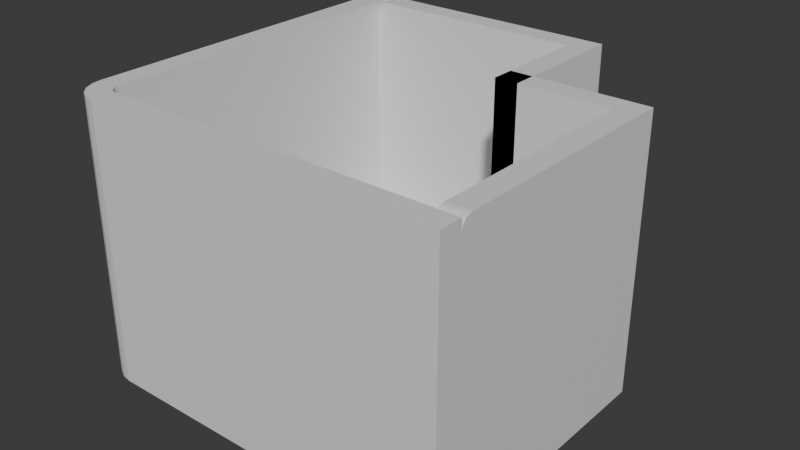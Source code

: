 # Source: Room-8.blend  (saved by Blender 4.0.36; exported with 4.5.12 LTS)
import bpy
from mathutils import Matrix  # noqa: F401  (used for matrix-valued properties, if any)

bpy.ops.wm.read_factory_settings(use_empty=True)
scene = bpy.context.scene
scene.name = 'Scene'

# ---- materials (node trees are filled in below, after node groups)
mat_material = bpy.data.materials.new('Material')
mat_material.alpha_threshold = 0.0
mat_material.use_transparent_shadow = False
mat_material.roughness = 0.5
mat_material.line_color = (0.0, 0.0, 0.0, 1.0)

# ---- material node trees
mat_material.use_nodes = True; mat_material.node_tree.nodes.clear()
_N = mat_material.node_tree.nodes; _L = mat_material.node_tree.links
n0 = _N.new('ShaderNodeOutputMaterial'); n0.name = 'Material Output'; n0.location = (300, 300)
n1 = _N.new('ShaderNodeBsdfPrincipled'); n1.name = 'Principled BSDF'; n1.location = (10, 300)
n1.inputs[3].default_value = 1.45
_L.new(n1.outputs[0], n0.inputs[0])
n0.is_active_output = True

# ---- world
world_world = bpy.data.worlds.new('World'); scene.world = world_world
world_world.use_nodes = True; world_world.node_tree.nodes.clear()
_N = world_world.node_tree.nodes; _L = world_world.node_tree.links
n0 = _N.new('ShaderNodeOutputWorld'); n0.name = 'World Output'; n0.location = (300, 300)
n1 = _N.new('ShaderNodeBackground'); n1.name = 'Background'; n1.location = (10, 300)
n1.inputs[0].default_value = (0.05088, 0.05088, 0.05088, 1.0)
_L.new(n1.outputs[0], n0.inputs[0])
n0.is_active_output = True
world_world.color = (0.05088, 0.05088, 0.05088)
world_world.use_sun_shadow = False
world_world.sun_shadow_jitter_overblur = 0.0

# ---- meshes
me_cube = bpy.data.meshes.new('Cube')
me_cube.from_pydata([(1.273, 0.2734, -0.9828), (1.273, 0.2734, -1.174), (1.273, -1.727, -0.9828), (1.273, -1.727, -1.174), (0.2734, 0.2734, -0.9828), (0.2734, 0.2734, -1.174), (0.2734, -1.727, -0.9828), (0.2734, -1.727, -1.174), (-1.727, 0.2734, -1.174), (-1.727, 0.2734, -0.9828), (0.2734, 1.273, -0.9828), (0.2734, 1.273, -1.174), (-1.727, 1.273, -0.9828), (-1.727, 1.273, -1.174), (0.2734, 1.473, -0.9828), (0.2734, 1.473, -1.174), (-1.727, 1.473, -0.9828), (-1.727, 1.473, -1.174), (0.2734, 1.273, 1.217), (0.2734, 1.473, 1.217), (1.473, 0.2734, -0.9828), (1.473, 0.2734, -1.174), (1.473, -1.727, -0.9828), (1.473, -1.727, -1.174), (1.273, 0.2734, 1.217), (1.473, 0.2734, 1.217), (0.4734, 0.2734, -0.9828), (0.4734, 0.2734, -1.174), (0.4734, 1.273, -0.9828), (0.4734, 1.273, -1.174), (0.4734, 1.473, -0.9828), (0.4734, 1.473, -1.174), (1.273, 0.4734, -1.174), (0.2734, 0.4734, -1.174), (1.273, 0.4734, -0.9828), (0.2734, 0.4734, -0.9828), (1.473, 0.4734, -0.9828), (1.473, 0.4734, -1.174), (0.2734, 0.2734, 1.217), (0.2734, 0.2734, 1.026), (1.273, 0.2734, 1.217), (0.2734, 1.473, 1.217), (0.4734, 1.473, 1.217), (0.2734, 1.273, 1.217), (1.473, 0.2734, 1.217), (0.4734, 0.2734, 1.217), (0.4734, 0.2734, 1.026), (0.4734, 1.273, 1.217), (0.2734, 0.4734, 1.217), (0.2734, 0.4734, 1.026), (1.273, 0.4734, 1.217), (1.473, 0.4734, 1.217), (1.273, -1.727, 1.117), (1.273, -1.627, 1.217), (1.273, -1.722, 1.148), (1.273, -1.707, 1.176), (1.273, -1.685, 1.198), (1.273, -1.657, 1.212), (1.473, -1.627, 1.217), (1.473, -1.727, 1.117), (1.473, -1.657, 1.212), (1.473, -1.685, 1.198), (1.473, -1.707, 1.176), (1.473, -1.722, 1.148), (-1.627, 1.273, 1.217), (-1.727, 1.273, 1.117), (-1.657, 1.273, 1.212), (-1.685, 1.273, 1.198), (-1.707, 1.273, 1.176), (-1.722, 1.273, 1.148), (-1.727, 1.473, 1.117), (-1.627, 1.473, 1.217), (-1.722, 1.473, 1.148), (-1.707, 1.473, 1.176), (-1.685, 1.473, 1.198), (-1.657, 1.473, 1.212), (-1.627, -1.727, -1.174), (-1.727, -1.627, -1.174), (-1.657, -1.722, -1.174), (-1.685, -1.707, -1.174), (-1.707, -1.685, -1.174), (-1.722, -1.657, -1.174), (-1.727, -1.627, -0.9828), (-1.627, -1.727, -0.9828), (-1.722, -1.657, -0.9828), (-1.707, -1.685, -0.9828), (-1.685, -1.707, -0.9828), (-1.657, -1.722, -0.9828), (1.273, -1.727, -0.9628), (1.273, 0.2734, -0.9628), (0.2734, 0.2734, -0.9628), (0.2734, 1.273, -0.9628), (-1.727, 1.273, -0.9628), (0.2734, -1.927, -1.174), (0.2734, -1.927, -0.9828), (1.273, -1.927, -0.9828), (1.273, -1.927, -1.174), (-1.927, 0.2734, -0.9828), (-1.927, 0.2734, -1.174), (-1.927, 1.273, -0.9828), (-1.927, 1.273, -1.174), (-1.927, 1.473, -0.9828), (-1.927, 1.473, -1.174), (1.473, -1.927, -0.9828), (1.473, -1.927, -1.174), (-1.719, -1.912, -1.174), (-1.642, -1.926, -1.174), (-1.642, -1.926, -0.9828), (-1.719, -1.912, -0.9828), (-1.803, -1.869, -1.174), (-1.803, -1.869, -0.9828), (-1.869, -1.803, -1.174), (-1.869, -1.803, -0.9828), (-1.912, -1.719, -1.174), (-1.912, -1.719, -0.9828), (-1.926, -1.642, -1.174), (-1.926, -1.642, -0.9828), (-1.803, -1.869, 1.217), (-1.685, -1.707, 1.217), (-1.707, -1.685, 1.217), (-1.869, -1.803, 1.217), (1.273, -1.727, 1.217), (0.2734, -1.727, 1.217), (-1.727, 1.273, 1.217), (-1.727, 0.2734, 1.217), (-1.727, 1.473, 1.217), (1.473, -1.727, 1.217), (-1.627, -1.727, 1.217), (-1.657, -1.722, 1.217), (-1.912, -1.719, 1.217), (-1.722, -1.657, 1.217), (-1.727, -1.627, 1.217), (-1.926, -1.642, 1.217), (1.273, -1.927, 1.217), (0.2734, -1.927, 1.217), (-1.927, 1.273, 1.217), (-1.927, 0.2734, 1.217), (-1.927, 1.473, 1.217), (1.473, -1.927, 1.217), (-1.642, -1.926, 1.217), (-1.719, -1.912, 1.217)], [], [(0, 4, 90, 89), (81, 80, 111, 113), (5, 1, 3, 7), (99, 97, 136, 135), (27, 26, 45, 46), (16, 101, 137, 125), (5, 7, 76, 78, 79, 80, 81, 77, 8), (5, 11, 29, 27), (15, 14, 30, 31), (23, 22, 103, 104), (5, 8, 13, 11), (14, 15, 17, 16), (14, 16, 70, 72, 73, 74, 75, 71, 19), (116, 114, 129, 132), (11, 13, 17, 15), (16, 12, 65, 70), (12, 10, 18, 64, 66, 67, 68, 69, 65), (10, 14, 19, 18), (21, 20, 22, 23), (21, 1, 32, 37), (3, 1, 21, 23), (2, 22, 59, 52), (24, 53, 58, 25), (22, 20, 25, 58, 60, 61, 62, 63, 59), (20, 0, 24, 25), (28, 29, 31, 30), (26, 27, 29, 28), (35, 33, 49, 48), (33, 5, 39, 49), (28, 30, 42, 47), (11, 15, 31, 29), (33, 35, 34, 32), (32, 34, 36, 37), (1, 5, 33, 32), (0, 20, 44, 40), (30, 14, 41, 42), (20, 21, 37, 36), (39, 38, 48, 49), (43, 38, 45, 47), (41, 43, 47, 42), (38, 39, 46, 45), (38, 40, 50, 48), (40, 44, 51, 50), (34, 35, 48, 50), (20, 36, 51, 44), (10, 4, 38, 43), (5, 27, 46, 39), (4, 0, 40, 38), (26, 28, 47, 45), (36, 34, 50, 51), (14, 10, 43, 41), (58, 53, 57, 60), (60, 57, 56, 61), (61, 56, 55, 62), (62, 55, 54, 63), (63, 54, 52, 59), (0, 2, 52, 54, 55, 56, 57, 53, 24), (70, 65, 69, 72), (72, 69, 68, 73), (73, 68, 67, 74), (74, 67, 66, 75), (75, 66, 64, 71), (64, 18, 19, 71), (8, 77, 115, 98), (87, 86, 118, 128), (78, 76, 106, 105), (80, 79, 109, 111), (95, 103, 138, 133), (7, 3, 96, 93), (10, 12, 92, 91), (4, 10, 91, 90), (2, 0, 89, 88), (96, 95, 94, 93), (95, 96, 104, 103), (93, 94, 107, 106), (98, 97, 99, 100), (100, 99, 101, 102), (106, 107, 108, 105), (105, 108, 110, 109), (109, 110, 112, 111), (111, 112, 114, 113), (113, 114, 116, 115), (115, 116, 97, 98), (2, 6, 122, 121), (76, 7, 93, 106), (13, 8, 98, 100), (6, 83, 127, 122), (79, 78, 105, 109), (17, 13, 100, 102), (85, 84, 130, 119), (110, 108, 140, 117), (3, 23, 104, 96), (12, 16, 125, 123), (16, 17, 102, 101), (77, 81, 113, 115), (107, 94, 134, 139), (131, 124, 136, 132), (127, 128, 140, 139), (124, 123, 135, 136), (118, 119, 120, 117), (130, 131, 132, 129), (123, 125, 137, 135), (119, 130, 129, 120), (122, 127, 139, 134), (121, 122, 134, 133), (128, 118, 117, 140), (126, 121, 133, 138), (22, 2, 121, 126), (112, 110, 117, 120), (84, 82, 131, 130), (103, 22, 126, 138), (108, 107, 139, 140), (86, 85, 119, 118), (97, 116, 132, 136), (101, 99, 135, 137), (9, 12, 123, 124), (94, 95, 133, 134), (83, 87, 128, 127), (114, 112, 120, 129), (82, 9, 124, 131)])
_uv = me_cube.uv_layers.new(name='UVMap')
_uv.uv.foreach_set('vector', [0.625, 0.5, 0.875, 0.5, 0.875, 0.5, 0.625, 0.5, 0.125, 0.7414, 0.125, 0.7448, 0.125, 0.7448, 0.125, 0.7414, 0.125, 0.5, 0.375, 0.5, 0.375, 0.75, 0.125, 0.75, 0.625, 0.25, 0.625, 0.25, 0.625, 0.25, 0.625, 0.25, 0.375, 0.25, 0.625, 0.25, 0.625, 0.25, 0.375, 0.25, 0.625, 0.25, 0.625, 0.25, 0.625, 0.25, 0.625, 0.25, 0.125, 0.5, 0.125, 0.75, 0.125, 0.75, 0.125, 0.7494, 0.125, 0.7476, 0.125, 0.7448, 0.125, 0.7414, 0.125, 0.7375, 0.125, 0.5, 0.125, 0.5, 0.125, 0.5, 0.125, 0.5, 0.125, 0.5, 0.375, 0.25, 0.625, 0.25, 0.625, 0.25, 0.375, 0.25, 0.375, 0.75, 0.625, 0.75, 0.625, 0.75, 0.375, 0.75, 0.125, 0.5, 0.125, 0.5, 0.125, 0.5, 0.125, 0.5, 0.625, 0.25, 0.375, 0.25, 0.375, 0.25, 0.625, 0.25, 0.625, 0.25, 0.625, 0.25, 0.625, 0.25, 0.625, 0.25, 0.625, 0.25, 0.625, 0.25, 0.625, 0.25, 0.625, 0.25, 0.625, 0.25, 0.625, 0.0125, 0.625, 0.008637, 0.625, 0.008637, 0.625, 0.0125, 0.125, 0.5, 0.125, 0.5, 0.125, 0.5, 0.125, 0.5, 0.625, 0.25, 0.625, 0.25, 0.625, 0.25, 0.625, 0.25, 0.875, 0.5, 0.875, 0.5, 0.875, 0.5, 0.875, 0.5, 0.875, 0.5, 0.875, 0.5, 0.875, 0.5, 0.875, 0.5, 0.875, 0.5, 0.625, 0.25, 0.625, 0.25, 0.625, 0.25, 0.625, 0.25, 0.375, 0.5, 0.625, 0.5, 0.625, 0.75, 0.375, 0.75, 0.375, 0.5, 0.375, 0.5, 0.375, 0.5, 0.375, 0.5, 0.375, 0.75, 0.375, 0.5, 0.375, 0.5, 0.375, 0.75, 0.625, 0.75, 0.625, 0.75, 0.625, 0.75, 0.625, 0.75, 0.625, 0.5, 0.625, 0.7375, 0.625, 0.7375, 0.625, 0.5, 0.625, 0.75, 0.625, 0.5, 0.625, 0.5, 0.625, 0.7375, 0.625, 0.7414, 0.625, 0.7448, 0.625, 0.7492, 0.625, 0.7498, 0.625, 0.75, 0.625, 0.5, 0.625, 0.5, 0.625, 0.5, 0.625, 0.5, 0.625, 0.25, 0.375, 0.25, 0.375, 0.25, 0.625, 0.25, 0.625, 0.25, 0.375, 0.25, 0.375, 0.25, 0.625, 0.25, 0.625, 0.25, 0.375, 0.25, 0.375, 0.25, 0.625, 0.25, 0.125, 0.5, 0.125, 0.5, 0.125, 0.5, 0.125, 0.5, 0.625, 0.25, 0.625, 0.25, 0.625, 0.25, 0.625, 0.25, 0.125, 0.5, 0.125, 0.5, 0.125, 0.5, 0.125, 0.5, 0.375, 0.25, 0.625, 0.25, 0.625, 0.5, 0.375, 0.5, 0.375, 0.5, 0.625, 0.5, 0.625, 0.5, 0.375, 0.5, 0.375, 0.5, 0.125, 0.5, 0.125, 0.5, 0.375, 0.5, 0.625, 0.5, 0.625, 0.5, 0.625, 0.5, 0.625, 0.5, 0.625, 0.25, 0.625, 0.25, 0.625, 0.25, 0.625, 0.25, 0.625, 0.5, 0.375, 0.5, 0.375, 0.5, 0.625, 0.5, 0.375, 0.25, 0.625, 0.25, 0.625, 0.25, 0.375, 0.25, 0.875, 0.5, 0.875, 0.5, 0.875, 0.5, 0.875, 0.5, 0.625, 0.25, 0.625, 0.25, 0.625, 0.25, 0.625, 0.25, 0.625, 0.25, 0.375, 0.25, 0.375, 0.25, 0.625, 0.25, 0.875, 0.5, 0.625, 0.5, 0.625, 0.5, 0.875, 0.5, 0.625, 0.5, 0.625, 0.5, 0.625, 0.5, 0.625, 0.5, 0.625, 0.5, 0.625, 0.25, 0.625, 0.25, 0.625, 0.5, 0.625, 0.5, 0.625, 0.5, 0.625, 0.5, 0.625, 0.5, 0.875, 0.5, 0.875, 0.5, 0.875, 0.5, 0.875, 0.5, 0.125, 0.5, 0.125, 0.5, 0.125, 0.5, 0.125, 0.5, 0.875, 0.5, 0.625, 0.5, 0.625, 0.5, 0.875, 0.5, 0.625, 0.25, 0.625, 0.25, 0.625, 0.25, 0.625, 0.25, 0.625, 0.5, 0.625, 0.5, 0.625, 0.5, 0.625, 0.5, 0.625, 0.25, 0.625, 0.25, 0.625, 0.25, 0.625, 0.25, 0.625, 0.7375, 0.625, 0.7375, 0.625, 0.7414, 0.625, 0.7414, 0.625, 0.7414, 0.625, 0.7414, 0.625, 0.7448, 0.625, 0.7448, 0.625, 0.7448, 0.625, 0.7448, 0.625, 0.7492, 0.625, 0.7492, 0.625, 0.7492, 0.625, 0.7492, 0.625, 0.7498, 0.625, 0.7498, 0.625, 0.7498, 0.625, 0.7498, 0.625, 0.75, 0.625, 0.75, 0.625, 0.5, 0.625, 0.75, 0.625, 0.75, 0.625, 0.7498, 0.625, 0.7492, 0.625, 0.7448, 0.625, 0.7414, 0.625, 0.7375, 0.625, 0.5, 0.625, 0.25, 0.625, 0.25, 0.625, 0.25, 0.625, 0.25, 0.625, 0.25, 0.625, 0.25, 0.625, 0.25, 0.625, 0.25, 0.625, 0.25, 0.625, 0.25, 0.625, 0.25, 0.625, 0.25, 0.875, 0.5, 0.875, 0.5, 0.875, 0.5, 0.875, 0.5, 0.875, 0.5, 0.875, 0.5, 0.875, 0.5, 0.875, 0.5, 0.875, 0.5, 0.875, 0.5, 0.875, 0.5, 0.875, 0.5, 0.125, 0.5, 0.125, 0.7375, 0.125, 0.7375, 0.125, 0.5, 0.0, 0.0, 0.0, 0.0, 0.0, 0.0, 0.0, 0.0, 0.125, 0.7494, 0.125, 0.75, 0.125, 0.75, 0.125, 0.7494, 0.125, 0.7448, 0.125, 0.7476, 0.125, 0.7476, 0.125, 0.7448, 0.625, 0.75, 0.625, 0.75, 0.625, 0.75, 0.625, 0.75, 0.125, 0.75, 0.375, 0.75, 0.375, 0.75, 0.125, 0.75, 0.875, 0.5, 0.875, 0.5, 0.875, 0.5, 0.875, 0.5, 0.875, 0.5, 0.875, 0.5, 0.875, 0.5, 0.875, 0.5, 0.625, 0.75, 0.625, 0.5, 0.625, 0.5, 0.625, 0.75, 0.375, 0.75, 0.625, 0.75, 0.625, 1.0, 0.375, 1.0, 0.625, 0.75, 0.375, 0.75, 0.375, 0.75, 0.625, 0.75, 0.375, 1.0, 0.625, 1.0, 0.625, 1.0, 0.375, 1.0, 0.375, 0.25, 0.625, 0.25, 0.625, 0.25, 0.375, 0.25, 0.375, 0.25, 0.625, 0.25, 0.625, 0.25, 0.375, 0.25, 0.375, 1.0, 0.625, 1.0, 0.625, 1.0, 0.375, 1.0, 0.375, 1.0, 0.625, 1.0, 0.625, 1.0, 0.375, 1.0, 0.375, 0.0, 0.625, 0.0, 0.625, 0.005153, 0.375, 0.005153, 0.375, 0.005153, 0.625, 0.005153, 0.625, 0.008637, 0.375, 0.008637, 0.375, 0.008637, 0.625, 0.008637, 0.625, 0.0125, 0.375, 0.0125, 0.375, 0.0125, 0.625, 0.0125, 0.625, 0.25, 0.375, 0.25, 0.0, 0.0, 0.0, 0.0, 0.0, 0.0, 0.0, 0.0, 0.125, 0.75, 0.125, 0.75, 0.125, 0.75, 0.125, 0.75, 0.125, 0.5, 0.125, 0.5, 0.125, 0.5, 0.125, 0.5, 0.0, 0.0, 0.0, 0.0, 0.0, 0.0, 0.0, 0.0, 0.125, 0.7476, 0.125, 0.7494, 0.125, 0.7494, 0.125, 0.7476, 0.125, 0.5, 0.125, 0.5, 0.125, 0.5, 0.125, 0.5, 0.0, 0.0, 0.0, 0.0, 0.0, 0.0, 0.0, 0.0, 0.625, 1.0, 0.625, 1.0, 0.625, 1.0, 0.625, 1.0, 0.375, 0.75, 0.375, 0.75, 0.375, 0.75, 0.375, 0.75, 0.625, 0.25, 0.625, 0.25, 0.625, 0.25, 0.625, 0.25, 0.625, 0.25, 0.375, 0.25, 0.375, 0.25, 0.625, 0.25, 0.125, 0.7375, 0.125, 0.7414, 0.125, 0.7414, 0.125, 0.7375, 0.625, 1.0, 0.625, 1.0, 0.625, 1.0, 0.625, 1.0, 0.0, 0.0, 0.0, 0.0, 0.0, 0.0, 0.0, 0.0, 0.0, 0.0, 0.0, 0.0, 0.0, 0.0, 0.0, 0.0, 0.0, 0.0, 0.0, 0.0, 0.0, 0.0, 0.0, 0.0, 0.0, 0.0, 0.0, 0.0, 0.0, 0.0, 0.0, 0.0, 0.0, 0.0, 0.0, 0.0, 0.0, 0.0, 0.0, 0.0, 0.625, 0.25, 0.625, 0.25, 0.625, 0.25, 0.625, 0.25, 0.0, 0.0, 0.0, 0.0, 0.0, 0.0, 0.0, 0.0, 0.0, 0.0, 0.0, 0.0, 0.0, 0.0, 0.0, 0.0, 0.0, 0.0, 0.0, 0.0, 0.0, 0.0, 0.0, 0.0, 0.0, 0.0, 0.0, 0.0, 0.0, 0.0, 0.0, 0.0, 0.625, 0.75, 0.625, 0.75, 0.625, 0.75, 0.625, 0.75, 0.625, 0.75, 0.625, 0.75, 0.625, 0.75, 0.625, 0.75, 0.625, 0.005153, 0.625, 0.0, 0.625, 0.0, 0.625, 0.005153, 0.0, 0.0, 0.0, 0.0, 0.0, 0.0, 0.0, 0.0, 0.625, 0.75, 0.625, 0.75, 0.625, 0.75, 0.625, 0.75, 0.625, 1.0, 0.625, 1.0, 0.625, 1.0, 0.625, 1.0, 0.0, 0.0, 0.0, 0.0, 0.0, 0.0, 0.0, 0.0, 0.625, 0.25, 0.625, 0.0125, 0.625, 0.0125, 0.625, 0.25, 0.625, 0.25, 0.625, 0.25, 0.625, 0.25, 0.625, 0.25, 0.0, 0.0, 0.0, 0.0, 0.0, 0.0, 0.0, 0.0, 0.625, 1.0, 0.625, 0.75, 0.625, 0.75, 0.625, 1.0, 0.0, 0.0, 0.0, 0.0, 0.0, 0.0, 0.0, 0.0, 0.625, 0.008637, 0.625, 0.005153, 0.625, 0.005153, 0.625, 0.008637, 0.0, 0.0, 0.0, 0.0, 0.0, 0.0, 0.0, 0.0])
me_cube.materials.append(mat_material)
me_cube.use_mirror_vertex_groups = False
me_cube.update()
me_cube_001 = bpy.data.meshes.new('Cube.001')
me_cube_001.from_pydata([(1.273, -1.727, -0.9828), (0.2734, -1.727, -0.9828), (-1.727, 0.2734, -0.9828), (-1.727, 1.273, -0.9828), (-1.727, -1.627, -0.9828), (-1.627, -1.727, -0.9828), (-1.722, -1.657, -0.9828), (-1.707, -1.685, -0.9828), (-1.685, -1.707, -0.9828), (-1.657, -1.722, -0.9828), (1.273, -1.727, -0.9628), (0.2734, -1.727, -0.9628), (1.273, 0.2734, -0.9628), (0.2734, 0.2734, -0.9628), (-1.727, 0.2734, -0.9628), (0.2734, 1.273, -0.9628), (-1.727, 1.273, -0.9628), (-1.627, -1.727, -0.9628), (-1.657, -1.722, -0.9628), (-1.685, -1.707, -0.9628), (-1.707, -1.685, -0.9628), (-1.722, -1.657, -0.9628), (-1.727, -1.627, -0.9628)], [], [(8, 9, 18, 19), (5, 1, 11, 17), (12, 13, 11, 10), (11, 13, 14, 22, 21, 20, 19, 18, 17), (14, 13, 15, 16), (4, 6, 21, 22), (7, 8, 19, 20), (3, 2, 14, 16), (9, 5, 17, 18), (1, 0, 10, 11), (2, 4, 22, 14), (6, 7, 20, 21)])
_uv = me_cube_001.uv_layers.new(name='UVMap')
_uv.uv.foreach_set('vector', [0.625, 1.0, 0.625, 1.0, 0.625, 1.0, 0.625, 1.0, 0.625, 1.0, 0.625, 1.0, 0.625, 1.0, 0.625, 1.0, 0.625, 0.5, 0.875, 0.5, 0.875, 0.75, 0.625, 0.75, 0.875, 0.75, 0.875, 0.5, 0.875, 0.5, 0.875, 0.7375, 0.875, 0.7414, 0.875, 0.7448, 0.875, 0.7476, 0.875, 0.7494, 0.875, 0.75, 0.875, 0.5, 0.875, 0.5, 0.875, 0.5, 0.875, 0.5, 0.625, 0.0125, 0.625, 0.008637, 0.625, 0.008637, 0.625, 0.0125, 0.625, 0.005153, 0.625, 0.0, 0.625, 0.0, 0.625, 0.005153, 0.625, 0.25, 0.625, 0.25, 0.625, 0.25, 0.625, 0.25, 0.625, 1.0, 0.625, 1.0, 0.625, 1.0, 0.625, 1.0, 0.625, 1.0, 0.625, 0.75, 0.625, 0.75, 0.625, 1.0, 0.625, 0.25, 0.625, 0.0125, 0.625, 0.0125, 0.625, 0.25, 0.625, 0.008637, 0.625, 0.005153, 0.625, 0.005153, 0.625, 0.008637])
me_cube_001.materials.append(mat_material)
me_cube_001.use_mirror_vertex_groups = False
me_cube_001.update()

# ---- objects
ob_layout = bpy.data.objects.new('Layout', me_cube)
ob_floor = bpy.data.objects.new('Floor', me_cube_001)

# ---- transforms, parenting, visibility, modifiers, constraints
ob_layout.location = (1.897e-08, 0.0, 0.0)
ob_layout.lock_rotations_4d = False
ob_layout.empty_display_type = 'ARROWS'
ob_layout.lineart.crease_threshold = 0.0
ob_floor.location = (1.897e-08, 0.0, 0.0)
ob_floor.lock_rotations_4d = False
ob_floor.empty_display_type = 'ARROWS'
ob_floor.lineart.crease_threshold = 0.0

# ---- collection membership
scene.collection.objects.link(ob_layout)
scene.collection.objects.link(ob_floor)

# ---- scene / render settings (as saved in the file)
scene.frame_start = 1; scene.frame_end = 250; scene.frame_set(1)
scene.render.engine = 'BLENDER_EEVEE_NEXT'
scene.cycles.sampling_pattern = 'TABULATED_SOBOL'
bpy.context.view_layer.update()

# ---- added for rendering (the .blend has no active camera and no usable light): camera, sun
cam_auto = bpy.data.cameras.new('AutoCamera')
cam_auto.lens = 50.0
cam_auto.sensor_width = 36.0
cam_auto.clip_end = 1000.0
ob_auto_camera = bpy.data.objects.new('AutoCamera', cam_auto)
scene.collection.objects.link(ob_auto_camera)
ob_auto_camera.location = (4.742, -6.18883, 3.99638)
ob_auto_camera.rotation_euler = (1.09748, -7.21219e-08, 0.694738)
scene.camera = ob_auto_camera
light_auto_sun = bpy.data.lights.new('AutoSun', 'SUN')
light_auto_sun.energy = 3.0
light_auto_sun.angle = 0.0523599
ob_auto_sun = bpy.data.objects.new('AutoSun', light_auto_sun)
scene.collection.objects.link(ob_auto_sun)
ob_auto_sun.rotation_euler = (0.872665, 0.174533, 0.523599)
bpy.context.view_layer.update()
